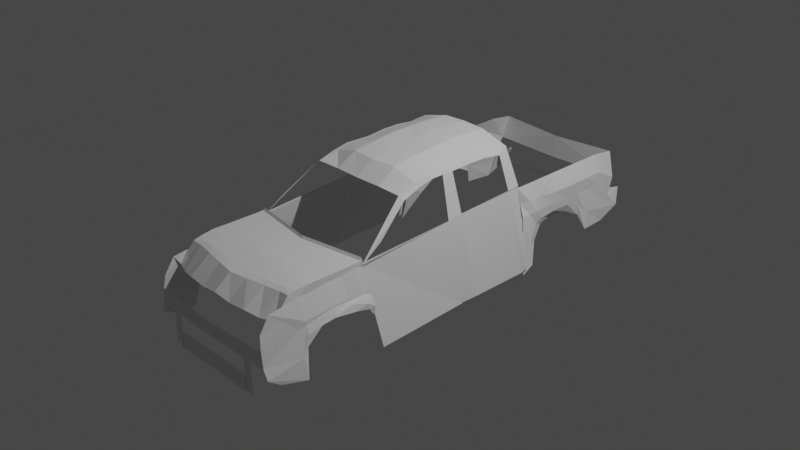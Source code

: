 # Source: toyotaproject3.blend  (saved by Blender 3.1.7; exported with 4.5.12 LTS)
import bpy
from mathutils import Matrix  # noqa: F401  (used for matrix-valued properties, if any)

bpy.ops.wm.read_factory_settings(use_empty=True)
scene = bpy.context.scene
scene.name = 'Scene'

# ---- collections
col_collection = bpy.data.collections.new('Collection'); scene.collection.children.link(col_collection)
col_image = bpy.data.collections.new('image'); scene.collection.children.link(col_image)

# ---- world
world_world = bpy.data.worlds.new('World'); scene.world = world_world
world_world.use_nodes = True; world_world.node_tree.nodes.clear()
_N = world_world.node_tree.nodes; _L = world_world.node_tree.links
n0 = _N.new('ShaderNodeOutputWorld'); n0.name = 'World Output'; n0.location = (300, 300)
n1 = _N.new('ShaderNodeBackground'); n1.name = 'Background'; n1.location = (10, 300)
n1.inputs[0].default_value = (0.05088, 0.05088, 0.05088, 1.0)
_L.new(n1.outputs[0], n0.inputs[0])
n0.is_active_output = True
world_world.color = (0.05088, 0.05088, 0.05088)
world_world.use_sun_shadow = False
world_world.sun_shadow_jitter_overblur = 0.0

# ---- cameras
cam_camera = bpy.data.cameras.new('Camera')
cam_camera.clip_end = 100.0
cam_camera.ortho_scale = 7.314

# ---- lights
light_light = bpy.data.lights.new('Light', 'POINT')
light_light.transmission_factor = 0.0
light_light.energy = 1000.0
light_light.shadow_soft_size = 0.1
light_light.shadow_maximum_resolution = 0.006
light_light.use_absolute_resolution = True

# ---- meshes
me_cube = bpy.data.meshes.new('Cube')
me_cube.from_pydata([(-5.171, -5.8, 28.03), (-5.171, -5.8, 27.74), (-5.646, -5.8, 28.03), (-5.646, -5.8, 27.74), (-5.342, -5.8, 28.03), (-5.342, -5.8, 27.74), (-5.442, -5.8, 27.74), (-5.442, -5.8, 28.03), (-5.342, -5.8, 29.2), (-5.442, -5.8, 29.2), (-5.257, -5.8, 28.03), (-5.544, -5.8, 27.74), (-5.257, -5.8, 27.74), (-5.544, -5.8, 28.03), (-5.646, -5.8, 26.7), (-5.557, -5.8, 26.7)], [], [(12, 10, 0, 1), (6, 7, 4, 5), (11, 13, 7, 6), (10, 13, 2, 0), (7, 4, 8, 9), (4, 7, 13, 10), (3, 2, 13, 11), (5, 4, 10, 12), (3, 11, 15, 14)])
_uv = me_cube.uv_layers.new(name='UVMap')
_uv.uv.foreach_set('vector', [0.375, 0.2049, 0.625, 0.2049, 0.625, 0.25, 0.375, 0.25, 0.375, 0.1076, 0.625, 0.1076, 0.625, 0.1597, 0.375, 0.1597, 0.375, 0.05382, 0.625, 0.05382, 0.625, 0.1076, 0.375, 0.1076, 0.625, 0.2049, 0.625, 0.05382, 0.625, 0.0, 0.625, 0.25, 0.625, 0.1076, 0.625, 0.1597, 0.625, 0.1597, 0.625, 0.1076, 0.625, 0.1597, 0.625, 0.1076, 0.625, 0.05382, 0.625, 0.2049, 0.375, 0.0, 0.625, 0.0, 0.625, 0.05382, 0.375, 0.05382, 0.375, 0.1597, 0.625, 0.1597, 0.625, 0.2049, 0.375, 0.2049, 0.375, 0.0, 0.375, 0.05382, 0.375, 0.05382, 0.375, 0.0])
me_cube.use_remesh_fix_poles = True
me_cube.use_remesh_preserve_attributes = False
me_cube.update()
me_plane_015 = bpy.data.meshes.new('Plane.015')
me_plane_015.from_pydata([(0.0, -1.221, -0.302), (1.098, -1.178, -0.3458), (0.0, 0.9073, -0.1155), (1.02, 0.9123, -0.2207), (0.0, -0.1833, -0.1242), (1.067, -0.2321, -0.2504), (1.092, 0.3879, -0.2369), (0.0, 0.3851, -0.1043), (0.0, -0.6377, -0.1434), (1.076, -0.6339, -0.2448), (0.0, 0.1974, -0.09915), (1.088, 0.1208, -0.2362), (0.5139, -1.204, -0.3042), (0.4572, 0.9169, -0.1301), (0.4803, -0.1937, -0.1231), (0.4568, 0.4163, -0.1092), (0.4673, -0.6106, -0.1463), (0.4593, 0.1786, -0.112), (1.11, 0.6933, -0.2623), (0.0, 0.7384, -0.1129), (0.4558, 0.7373, -0.1239), (1.071, -0.4292, -0.2459), (0.0, -0.3485, -0.1344), (0.4824, -0.3572, -0.1321), (0.0, -0.9308, -0.1741), (1.081, -0.8845, -0.279), (0.485, -0.8815, -0.1762), (0.0, -0.1833, -0.1242), (1.301, -0.2348, -0.65), (0.4803, -0.1937, -0.1231), (1.304, -0.4894, -0.669), (0.9615, 0.8923, -0.2034), (1.0, -1.205, -0.3092), (0.969, -0.2176, -0.2364), (0.9757, 0.391, -0.2228), (0.9756, -0.621, -0.2337), (0.9868, 0.1798, -0.2224), (0.9668, 0.7259, -0.233), (0.9736, -0.4112, -0.2332), (0.9802, -0.8692, -0.2673), (1.265, -2.08, -0.7654), (1.251, -1.719, -0.6053), (1.287, 0.9636, -0.6111), (1.321, 0.7217, -0.6134), (1.301, -0.2348, -0.65), (1.287, 0.9636, -0.6268), (1.287, 0.9751, -0.6426), (1.304, -0.4894, -0.669), (1.265, -2.08, -0.7654), (1.321, 0.7217, -0.6292), (1.304, -0.4894, -0.669), (1.272, -2.081, -0.7407), (1.301, -0.2348, -0.65), (1.321, 0.7332, -0.6449), (1.237, -2.057, -0.7418), (1.304, -0.4894, -0.669), (1.301, -0.2348, -0.65), (1.304, -0.4894, -0.669), (1.287, 0.9636, -0.6426), (1.321, 0.7217, -0.6292), (1.265, -2.057, -0.7654), (1.301, -0.2463, -0.65), (1.304, -0.5009, -0.669), (1.606, -1.946, -1.557), (1.584, -0.416, -1.52), (1.624, 0.9542, -1.473), (1.604, 0.8377, -1.503), (1.603, -0.1496, -1.508), (1.567, -0.4156, -1.519), (1.287, 3.169, -0.6727), (1.444, 0.9402, -1.128), (1.596, 0.8959, -1.549), (1.368, 3.025, -1.068), (1.287, 1.693, -0.64), (1.353, 1.722, -1.091), (1.287, 2.019, -0.6388), (1.382, 2.023, -1.118), (1.287, 2.255, -0.638), (1.423, 2.299, -1.215), (1.417, 3.144, -0.9487), (1.313, 0.9748, -0.8137), (1.339, 0.9846, -0.8137), (1.412, 1.692, -0.8235), (1.427, 2.016, -0.8223), (1.427, 2.252, -0.8215), (1.287, 2.777, -0.6361), (1.469, 2.866, -1.399), (1.408, 2.777, -0.8196), (1.437, 3.021, -1.159), (1.427, 1.7, -0.9542), (1.427, 2.027, -0.9531), (1.427, 2.263, -0.9522), (1.417, 0.9749, -0.9445), (1.452, 0.9599, -0.9445), (1.427, 2.785, -0.9504), (1.287, 1.164, -0.6419), (1.614, 1.073, -1.466), (1.408, 1.155, -0.813), (1.439, 1.127, -0.9437), (1.287, 1.428, -0.6409), (1.385, 1.433, -1.125), (1.376, 1.43, -0.812), (1.412, 1.427, -0.9472), (1.427, 2.445, -0.8208), (1.287, 2.448, -0.6373), (1.52, 2.408, -1.39), (1.427, 2.456, -0.9515), (1.397, 1.282, -0.8125), (1.459, 1.278, -0.9433), (1.287, 1.296, -0.6414), (1.458, 1.24, -1.259), (1.371, 3.372, -1.12), (1.425, 1.694, -1.03), (1.427, 2.02, -1.032), (1.427, 2.281, -1.091), (1.462, 3.254, -1.294), (1.504, 0.901, -1.339), (1.489, 0.924, -1.071), (1.539, 1.084, -1.244), (1.421, 1.418, -1.053), (1.482, 2.431, -1.2), (1.452, 1.263, -1.076), (1.265, -3.242, -0.8047), (1.387, -2.031, -1.04), (1.441, -1.998, -1.235), (1.543, -3.184, -1.54), (1.272, -2.177, -0.7462), (1.481, -2.103, -1.14), (1.265, -3.596, -0.836), (1.379, -2.016, -0.9858), (1.379, -2.135, -0.9913), (1.265, -2.691, -0.7713), (1.458, -2.662, -1.078), (1.391, -2.657, -0.9793), (1.379, -2.38, -0.9915), (1.265, -2.421, -0.7711), (1.471, -2.339, -1.107), (1.265, -2.945, -0.7939), (1.452, -2.872, -1.088), (1.394, -2.904, -1.002), (1.265, -3.141, -0.7878), (1.452, -3.122, -1.244), (1.38, -3.103, -1.007), (1.461, -3.572, -1.49), (1.272, -3.747, -0.9941), (1.367, -3.207, -1.072), (1.387, -2.132, -1.003), (1.387, -2.006, -1.027), (1.388, -2.666, -0.9888), (1.379, -2.375, -1.007), (1.387, -2.903, -1.016), (1.387, -3.1, -1.053), (1.351, -3.77, -1.301), (1.482, -3.21, -1.314), (1.481, -2.115, -1.08), (1.437, -2.66, -1.05), (1.434, -2.355, -1.035), (1.447, -2.9, -1.102), (1.44, -3.096, -1.134), (1.425, -3.757, -1.409), (1.46, -1.972, -1.148), (1.265, -2.08, -0.7025), (1.237, -2.057, -0.6789), (1.265, -2.057, -0.7025), (1.24, -3.273, -0.7393), (1.265, -2.175, -0.708), (1.251, -3.503, -0.9292), (1.265, -2.691, -0.7083), (1.265, -2.421, -0.7081), (1.265, -2.945, -0.7073), (1.246, -3.161, -0.7228), (0.0, -2.241, -0.7025), (0.0, -2.218, -0.6789), (0.0, -2.218, -0.7025), (0.0, -3.404, -0.7575), (0.0, -2.337, -0.708), (0.0, -3.667, -0.8902), (0.0, -2.852, -0.7083), (0.0, -2.582, -0.7081), (0.0, -3.106, -0.7309), (0.0, -3.302, -0.7485), (1.024, -2.085, -0.6789), (1.047, -2.108, -0.7025), (1.047, -2.719, -0.7083), (1.047, -2.972, -0.7114), (1.047, -3.27, -0.7445), (0.9939, -3.578, -0.9334), (1.047, -2.085, -0.7025), (1.036, -3.186, -0.7257), (1.047, -2.449, -0.7081), (1.047, -2.203, -0.708), (0.7089, -2.126, -0.6789), (0.7249, -2.76, -0.7083), (0.7249, -3.311, -0.7485), (0.7249, -2.49, -0.7081), (0.7249, -2.244, -0.708), (0.7249, -2.149, -0.7025), (0.7249, -3.013, -0.7174), (0.7097, -3.638, -0.9083), (0.7249, -2.126, -0.7025), (0.7175, -3.222, -0.7327), (0.3524, -2.172, -0.6789), (0.3603, -2.806, -0.7083), (0.3603, -3.358, -0.753), (0.3603, -2.536, -0.7081), (0.3603, -2.291, -0.708), (0.3603, -2.195, -0.7025), (0.3603, -3.06, -0.7242), (0.3464, -3.647, -0.9231), (0.3603, -2.172, -0.7025), (0.3567, -3.262, -0.7406), (1.383, -2.012, -1.002), (1.306, -3.437, -0.9326), (1.383, -2.133, -0.996), (1.39, -2.66, -0.9832), (1.379, -2.378, -0.9979), (1.391, -2.904, -1.008), (1.383, -3.102, -1.026), (1.314, -3.768, -1.133), (0.0, -3.771, -1.316), (0.0, -3.768, -1.172), (0.8184, -3.768, -1.158), (0.8416, -3.77, -1.312), (1.015, -3.77, -1.309), (0.9871, -3.768, -1.152), (0.8728, -3.77, -1.648), (1.046, -3.77, -1.644), (0.0, -3.77, -1.648), (0.0, -3.77, -1.648), (0.8832, -3.77, -1.666), (0.0, -3.77, -1.66), (0.8624, -3.77, -1.483), (0.0, -3.77, -1.483), (1.287, 3.169, -0.6727), (0.0, 3.134, -0.7022), (0.0, 3.126, -0.9597), (0.0, 3.023, -1.143), (0.0, 3.256, -1.276)], [(44, 56), (50, 57), (53, 56), (60, 62), (58, 53), (68, 64), (51, 123), (225, 227), (227, 228), (225, 229), (228, 230), (69, 233)], [(37, 18, 3, 31), (38, 21, 5, 33), (36, 11, 6, 34), (39, 25, 9, 35), (33, 5, 11, 36), (4, 14, 17, 10), (24, 26, 16, 8), (10, 17, 15, 7), (22, 23, 14, 4), (19, 20, 13, 2), (7, 15, 20, 19), (34, 6, 18, 37), (8, 16, 23, 22), (35, 9, 21, 38), (0, 12, 26, 24), (32, 1, 25, 39), (5, 21, 30, 28), (4, 14, 29, 27), (12, 32, 39, 26), (16, 35, 38, 23), (15, 34, 37, 20), (14, 33, 36, 17), (26, 39, 35, 16), (17, 36, 34, 15), (23, 38, 33, 14), (20, 37, 31, 13), (1, 32, 40, 41), (18, 3, 42, 43), (28, 43, 49, 44), (43, 42, 46, 49), (47, 48, 51, 50), (30, 40, 48, 47), (56, 57, 55, 52), (61, 62, 68, 67), (49, 46, 45, 53), (54, 57, 64, 63), (59, 58, 65, 66), (61, 59, 66, 67), (115, 111, 72, 86), (117, 116, 71, 70), (119, 112, 74, 100), (112, 113, 76, 74), (113, 114, 78, 76), (75, 77, 84, 83), (73, 75, 83, 82), (99, 73, 82, 101), (46, 58, 80, 81), (85, 69, 79, 87), (104, 85, 87, 103), (120, 115, 86, 105), (103, 87, 94, 106), (83, 84, 91, 90), (82, 83, 90, 89), (101, 82, 89, 102), (81, 80, 92, 93), (87, 79, 88, 94), (80, 97, 98, 92), (58, 95, 97, 80), (116, 118, 96, 71), (107, 101, 102, 108), (109, 99, 101, 107), (121, 119, 100, 110), (84, 103, 106, 91), (114, 120, 105, 78), (77, 104, 103, 84), (118, 121, 110, 96), (95, 109, 107, 97), (97, 107, 108, 98), (98, 108, 121, 118), (91, 106, 120, 114), (108, 102, 119, 121), (92, 98, 118, 116), (106, 94, 115, 120), (90, 91, 114, 113), (89, 90, 113, 112), (102, 89, 112, 119), (93, 92, 116, 117), (94, 88, 111, 115), (158, 153, 125, 141), (160, 154, 127, 124), (60, 126, 130, 129), (140, 122, 128, 142), (135, 131, 133, 134), (156, 155, 132, 136), (154, 156, 136, 127), (126, 135, 134, 130), (131, 137, 139, 133), (155, 157, 138, 132), (137, 140, 142, 139), (157, 158, 141, 138), (212, 128, 144, 218), (153, 145, 152, 159), (216, 217, 151, 150), (214, 216, 150, 148), (213, 215, 149, 146), (215, 214, 148, 149), (211, 213, 146, 147), (217, 212, 145, 151), (125, 153, 159, 143), (150, 151, 158, 157), (148, 150, 157, 155), (146, 149, 156, 154), (149, 148, 155, 156), (147, 146, 154, 160), (151, 145, 153, 158), (126, 60, 163, 165), (135, 126, 165, 168), (137, 131, 167, 169), (51, 54, 162, 161), (60, 54, 162, 163), (131, 135, 168, 167), (122, 140, 170, 164), (140, 137, 169, 170), (128, 122, 164, 166), (206, 201, 172, 171), (207, 202, 177, 179), (208, 203, 174, 176), (209, 201, 172, 173), (210, 207, 179, 180), (202, 204, 178, 177), (203, 210, 180, 174), (204, 205, 175, 178), (205, 209, 173, 175), (165, 163, 187, 190), (168, 165, 190, 189), (164, 170, 188, 185), (167, 168, 189, 183), (170, 169, 184, 188), (163, 162, 181, 187), (166, 164, 185, 186), (169, 167, 183, 184), (161, 162, 181, 182), (190, 187, 199, 195), (189, 190, 195, 194), (185, 188, 200, 193), (183, 189, 194, 192), (188, 184, 197, 200), (187, 181, 191, 199), (186, 185, 193, 198), (184, 183, 192, 197), (182, 181, 191, 196), (195, 199, 209, 205), (194, 195, 205, 204), (193, 200, 210, 203), (192, 194, 204, 202), (200, 197, 207, 210), (199, 191, 201, 209), (198, 193, 203, 208), (197, 192, 202, 207), (196, 191, 201, 206), (142, 128, 212, 217), (129, 130, 213, 211), (134, 133, 214, 215), (130, 134, 215, 213), (133, 139, 216, 214), (139, 142, 217, 216), (145, 212, 218, 152), (222, 221, 220, 219), (223, 224, 221, 222), (152, 218, 224, 223), (223, 222, 225, 226), (229, 230, 232, 231), (234, 233, 79, 235), (237, 236, 88, 115)])
_uv = me_plane_015.uv_layers.new(name='UVMap')
_uv.uv.foreach_set('vector', [0.948, 0.933, 1.0, 0.932, 1.0, 1.0, 0.948, 1.0, 0.948, 0.3713, 1.0, 0.3713, 1.0, 0.4505, 0.948, 0.4509, 0.948, 0.6236, 1.0, 0.6236, 1.0, 0.7409, 0.948, 0.7409, 0.948, 0.1181, 1.0, 0.1181, 1.0, 0.2363, 0.948, 0.2363, 0.948, 0.4509, 1.0, 0.4505, 1.0, 0.6236, 0.948, 0.6236, 0.0, 0.4505, 0.5, 0.4547, 0.5, 0.6236, 0.0, 0.6236, 0.0, 0.1181, 0.5, 0.1181, 0.5, 0.2363, 0.0, 0.2363, 0.0, 0.6236, 0.5, 0.6236, 0.5, 0.7409, 0.0, 0.7409, 0.0, 0.3713, 0.5, 0.3713, 0.5, 0.4547, 0.0, 0.4505, 0.0, 0.939, 0.5, 0.9416, 0.5, 1.0, 0.0, 1.0, 0.0, 0.7409, 0.5, 0.7409, 0.5, 0.9416, 0.0, 0.939, 0.948, 0.7409, 1.0, 0.7409, 1.0, 0.932, 0.948, 0.933, 0.0, 0.2363, 0.5, 0.2363, 0.5, 0.3713, 0.0, 0.3713, 0.948, 0.2363, 1.0, 0.2363, 1.0, 0.3713, 0.948, 0.3713, 0.0, 0.0, 0.5, 0.0, 0.5, 0.1181, 0.0, 0.1181, 0.948, 0.0, 1.0, 0.0, 1.0, 0.1181, 0.948, 0.1181, 1.0, 0.4505, 1.0, 0.3713, 1.0, 0.3713, 1.0, 0.4505, 0.0, 0.4505, 0.5, 0.4547, 0.5, 0.4547, 0.0, 0.4505, 0.5, 0.0, 0.948, 0.0, 0.948, 0.1181, 0.5, 0.1181, 0.5, 0.2363, 0.948, 0.2363, 0.948, 0.3713, 0.5, 0.3713, 0.5, 0.7409, 0.948, 0.7409, 0.948, 0.933, 0.5, 0.9416, 0.5, 0.4547, 0.948, 0.4509, 0.948, 0.6236, 0.5, 0.6236, 0.5, 0.1181, 0.948, 0.1181, 0.948, 0.2363, 0.5, 0.2363, 0.5, 0.6236, 0.948, 0.6236, 0.948, 0.7409, 0.5, 0.7409, 0.5, 0.3713, 0.948, 0.3713, 0.948, 0.4509, 0.5, 0.4547, 0.5, 0.9416, 0.948, 0.933, 0.948, 1.0, 0.5, 1.0, 1.0, 0.0, 0.948, 0.0, 0.948, 0.0, 1.0, 0.0, 1.0, 0.932, 1.0, 1.0, 1.0, 1.0, 1.0, 0.932, 0.0, 0.0, 0.0, 0.0, 0.0, 0.0, 0.0, 0.0, 1.0, 0.932, 1.0, 1.0, 1.0, 1.0, 1.0, 0.932, 0.0, 0.0, 0.0, 0.0, 0.0, 0.0, 0.0, 0.0, 0.0, 0.0, 0.0, 0.0, 0.0, 0.0, 0.0, 0.0, 0.0, 0.0, 0.0, 0.0, 0.0, 0.0, 0.0, 0.0, 0.0, 0.0, 0.0, 0.0, 0.0, 0.0, 0.0, 0.0, 1.0, 0.932, 1.0, 1.0, 1.0, 1.0, 1.0, 0.932, 0.0, 0.0, 0.0, 0.0, 0.0, 0.0, 0.0, 0.0, 0.0, 0.0, 0.0, 0.0, 0.0, 0.0, 0.0, 0.0, 0.0, 0.0, 0.0, 0.0, 0.0, 0.0, 0.0, 0.0, 0.0, 0.0, 0.0, 0.0, 0.0, 0.0, 0.0, 0.0, 0.0, 0.0, 0.0, 0.0, 0.0, 0.0, 0.0, 0.0, 0.0, 0.0, 0.0, 0.0, 0.0, 0.0, 0.0, 0.0, 0.0, 0.0, 0.0, 0.0, 0.0, 0.0, 0.0, 0.0, 0.0, 0.0, 0.0, 0.0, 0.0, 0.0, 0.0, 0.0, 0.0, 0.0, 0.0, 0.0, 0.0, 0.0, 0.0, 0.0, 0.0, 0.0, 0.0, 0.0, 0.0, 0.0, 0.0, 0.0, 0.0, 0.0, 0.0, 0.0, 0.0, 0.0, 0.0, 0.0, 0.0, 0.0, 0.0, 0.0, 0.0, 0.0, 0.0, 0.0, 0.0, 0.0, 0.0, 0.0, 0.0, 0.0, 0.0, 0.0, 0.0, 0.0, 0.0, 0.0, 0.0, 0.0, 0.0, 0.0, 0.0, 0.0, 0.0, 0.0, 0.0, 0.0, 0.0, 0.0, 0.0, 0.0, 0.0, 0.0, 0.0, 0.0, 0.0, 0.0, 0.0, 0.0, 0.0, 0.0, 0.0, 0.0, 0.0, 0.0, 0.0, 0.0, 0.0, 0.0, 0.0, 0.0, 0.0, 0.0, 0.0, 0.0, 0.0, 0.0, 0.0, 0.0, 0.0, 0.0, 0.0, 0.0, 0.0, 0.0, 0.0, 0.0, 0.0, 0.0, 0.0, 0.0, 0.0, 0.0, 0.0, 0.0, 0.0, 0.0, 0.0, 0.0, 0.0, 0.0, 0.0, 0.0, 0.0, 0.0, 0.0, 0.0, 0.0, 0.0, 0.0, 0.0, 0.0, 0.0, 0.0, 0.0, 0.0, 0.0, 0.0, 0.0, 0.0, 0.0, 0.0, 0.0, 0.0, 0.0, 0.0, 0.0, 0.0, 0.0, 0.0, 0.0, 0.0, 0.0, 0.0, 0.0, 0.0, 0.0, 0.0, 0.0, 0.0, 0.0, 0.0, 0.0, 0.0, 0.0, 0.0, 0.0, 0.0, 0.0, 0.0, 0.0, 0.0, 0.0, 0.0, 0.0, 0.0, 0.0, 0.0, 0.0, 0.0, 0.0, 0.0, 0.0, 0.0, 0.0, 0.0, 0.0, 0.0, 0.0, 0.0, 0.0, 0.0, 0.0, 0.0, 0.0, 0.0, 0.0, 0.0, 0.0, 0.0, 0.0, 0.0, 0.0, 0.0, 0.0, 0.0, 0.0, 0.0, 0.0, 0.0, 0.0, 0.0, 0.0, 0.0, 0.0, 0.0, 0.0, 0.0, 0.0, 0.0, 0.0, 0.0, 0.0, 0.0, 0.0, 0.0, 0.0, 0.0, 0.0, 0.0, 0.0, 0.0, 0.0, 0.0, 0.0, 0.0, 0.0, 0.0, 0.0, 0.0, 0.0, 0.0, 0.0, 0.0, 0.0, 0.0, 0.0, 0.0, 0.0, 0.0, 0.0, 0.0, 0.0, 0.0, 0.0, 0.0, 0.0, 0.0, 0.0, 0.0, 0.0, 0.0, 0.0, 0.0, 0.0, 0.0, 0.0, 0.0, 0.0, 0.0, 0.0, 0.0, 0.0, 0.0, 0.0, 0.0, 0.0, 0.0, 0.0, 0.0, 0.0, 0.0, 0.0, 0.0, 0.0, 0.0, 0.0, 0.0, 0.0, 0.0, 0.0, 0.0, 0.0, 0.0, 0.0, 0.0, 0.0, 0.0, 0.0, 0.0, 0.0, 0.0, 0.0, 0.0, 0.0, 0.0, 0.0, 0.0, 0.0, 0.0, 0.0, 0.0, 0.0, 0.0, 0.0, 0.0, 0.0, 0.0, 0.0, 0.0, 0.0, 0.0, 0.0, 0.0, 0.0, 0.0, 0.0, 0.0, 0.0, 0.0, 0.0, 0.0, 0.0, 0.0, 0.0, 0.0, 0.0, 0.0, 0.0, 0.0, 0.0, 0.0, 0.0, 0.0, 0.0, 0.0, 0.0, 0.0, 0.0, 0.0, 0.0, 0.0, 0.0, 0.0, 0.0, 0.0, 0.0, 0.0, 0.0, 0.0, 0.0, 0.0, 0.0, 0.0, 0.0, 0.0, 0.0, 0.0, 0.0, 0.0, 0.0, 0.0, 0.0, 0.0, 0.0, 0.0, 0.0, 0.0, 0.0, 0.0, 0.0, 0.0, 0.0, 0.0, 0.0, 0.0, 0.0, 0.0, 0.0, 0.0, 0.0, 0.0, 0.0, 0.0, 0.0, 0.0, 0.0, 0.0, 0.0, 0.0, 0.0, 0.0, 0.0, 0.0, 0.0, 0.0, 0.0, 0.0, 0.0, 0.0, 0.0, 0.0, 0.0, 0.0, 0.0, 0.0, 0.0, 0.0, 0.0, 0.0, 0.0, 0.0, 0.0, 0.0, 0.0, 0.0, 0.0, 0.0, 0.0, 0.0, 0.0, 0.0, 0.0, 0.0, 0.0, 0.0, 0.0, 0.0, 0.0, 0.0, 0.0, 0.0, 0.0, 0.0, 0.0, 0.0, 0.0, 0.0, 0.0, 0.0, 0.0, 0.0, 0.0, 0.0, 0.0, 0.0, 0.0, 0.0, 0.0, 0.0, 0.0, 0.0, 0.0, 0.0, 0.0, 0.0, 0.0, 0.0, 0.0, 0.0, 0.0, 0.0, 0.0, 0.0, 0.0, 0.0, 0.0, 0.0, 0.0, 0.0, 0.0, 0.0, 0.0, 0.0, 0.0, 0.0, 0.0, 0.0, 0.0, 0.0, 0.0, 0.0, 0.0, 0.0, 0.0, 0.0, 0.0, 0.0, 0.0, 0.0, 0.0, 0.0, 0.0, 0.0, 0.0, 0.0, 0.0, 0.0, 0.0, 0.0, 0.0, 0.0, 0.0, 0.0, 0.0, 0.0, 0.0, 0.0, 0.0, 0.0, 0.0, 0.0, 0.0, 0.0, 0.0, 0.0, 0.0, 0.0, 0.0, 0.0, 0.0, 0.0, 0.0, 0.0, 0.0, 0.0, 0.0, 0.0, 0.0, 0.0, 0.0, 0.0, 0.0, 0.0, 0.0, 0.0, 0.0, 0.0, 0.0, 0.0, 0.0, 0.0, 0.0, 0.0, 0.0, 0.0, 0.0, 0.0, 0.0, 0.0, 0.0, 0.0, 0.0, 0.0, 0.0, 0.0, 0.0, 0.0, 0.0, 0.0, 0.0, 0.0, 0.0, 0.0, 0.0, 0.0, 0.0, 0.0, 0.0, 0.0, 0.0, 0.0, 0.0, 0.0, 0.0, 0.0, 0.0, 0.0, 0.0, 0.0, 0.0, 0.0, 0.0, 0.0, 0.0, 0.0, 0.0, 0.0, 0.0, 0.0, 0.0, 0.0, 0.0, 0.0, 0.0, 0.0, 0.0, 0.0, 0.0, 0.0, 0.0, 0.0, 0.0, 0.0, 0.0, 0.0, 0.0, 0.0, 0.0, 0.0, 0.0, 0.0, 0.0, 0.0, 0.0, 0.0, 0.0, 0.0, 0.0, 0.0, 0.0, 0.0, 0.0, 0.0, 0.0, 0.0, 0.0, 0.0, 0.0, 0.0, 0.0, 0.0, 0.0, 0.0, 0.0, 0.0, 0.0, 0.0, 0.0, 0.0, 0.0, 0.0, 0.0, 0.0, 0.0, 0.0, 0.0, 0.0, 0.0, 0.0, 0.0, 0.0, 0.0, 0.0, 0.0, 0.0, 0.0, 0.0, 0.0, 0.0, 0.0, 0.0, 0.0, 0.0, 0.0, 0.0, 0.0, 0.0, 0.0, 0.0, 0.0, 0.0, 0.0, 0.0, 0.0, 0.0, 0.0, 0.0, 0.0, 0.0, 0.0, 0.0, 0.0, 0.0, 0.0, 0.0, 0.0, 0.0, 0.0, 0.0, 0.0, 0.0, 0.0, 0.0, 0.0, 0.0, 0.0, 0.0, 0.0, 0.0, 0.0, 0.0, 0.0, 0.0, 0.0, 0.0, 0.0, 0.0, 0.0, 0.0, 0.0, 0.0, 0.0, 0.0, 0.0, 0.0, 0.0, 0.0, 0.0, 0.0, 0.0, 0.0, 0.0, 0.0, 0.0, 0.0, 0.0, 0.0, 0.0, 0.0, 0.0, 0.0, 0.0, 0.0, 0.0, 0.0, 0.0, 0.0, 0.0, 0.0, 0.0, 0.0, 0.0, 0.0, 0.0, 0.0, 0.0, 0.0, 0.0, 0.0, 0.0, 0.0, 0.0, 0.0, 0.0, 0.0, 0.0, 0.0, 0.0, 0.0, 0.0, 0.0, 0.0, 0.0, 0.0, 0.0, 0.0, 0.0, 0.0, 0.0, 0.0, 0.0, 0.0, 0.0, 0.0, 0.0, 0.0, 0.0, 0.0, 0.0, 0.0, 0.0, 0.0, 0.0, 0.0, 0.0, 0.0, 0.0, 0.0, 0.0, 0.0, 0.0, 0.0, 0.0, 0.0, 0.0, 0.0, 0.0, 0.0, 0.0, 0.0, 0.0, 0.0, 0.0, 0.0, 0.0, 0.0, 0.0, 0.0, 0.0, 0.0, 0.0, 0.0, 0.0, 0.0, 0.0, 0.0, 0.0, 0.0, 0.0, 0.0, 0.0, 0.0, 0.0, 0.0, 0.0, 0.0, 0.0, 0.0, 0.0, 0.0, 0.0, 0.0, 0.0, 0.0, 0.0, 0.0, 0.0, 0.0, 0.0, 0.0, 0.0, 0.0, 0.0, 0.0, 0.0, 0.0, 0.0, 0.0, 0.0, 0.0, 0.0, 0.0, 0.0, 0.0, 0.0, 0.0, 0.0, 0.0, 0.0, 0.0, 0.0, 0.0, 0.0, 0.0, 0.0, 0.0, 0.0, 0.0, 0.0, 0.0, 0.0, 0.0, 0.0, 0.0, 0.0, 0.0, 0.0, 0.0, 0.0, 0.0, 0.0, 0.0, 0.0, 0.0, 0.0, 0.0, 0.0, 0.0, 0.0, 0.0, 0.0, 0.0, 0.0, 0.0, 0.0, 0.0, 0.0, 0.0, 0.0, 0.0, 0.0, 0.0, 0.0, 0.0, 0.0, 0.0, 0.0, 0.0, 0.0, 0.0, 0.0, 0.0, 0.0, 0.0, 0.0, 0.0, 0.0, 0.0, 0.0, 0.0, 0.0, 0.0, 0.0, 0.0, 0.0, 0.0, 0.0, 0.0, 0.0, 0.0, 0.0, 0.0, 0.0, 0.0, 0.0, 0.0, 0.0, 0.0, 0.0, 0.0, 0.0, 0.0, 0.0, 0.0, 0.0, 0.0, 0.0, 0.0, 0.0, 0.0, 0.0, 0.0, 0.0, 0.0, 0.0, 0.0, 0.0, 0.0, 0.0, 0.0, 0.0, 0.0, 0.0, 0.0, 0.0, 0.0, 0.0, 0.0, 0.0, 0.0])
me_plane_015.use_remesh_fix_poles = True
me_plane_015.use_remesh_preserve_attributes = False
me_plane_015.update()

# ---- objects
ob_cube = bpy.data.objects.new('Cube', me_cube)
ob_light = bpy.data.objects.new('Light', light_light)
ob_camera = bpy.data.objects.new('Camera', cam_camera)
ob_empty = bpy.data.objects.new('Empty', None)
ob_empty_002 = bpy.data.objects.new('Empty.002', None)
ob_empty_001 = bpy.data.objects.new('Empty.001', None)
ob_empty_003 = bpy.data.objects.new('Empty.003', None)
ob_plane = bpy.data.objects.new('Plane', me_plane_015)

# ---- transforms, parenting, visibility, modifiers, constraints
ob_cube.location = (-1.737, 3.107, -2.218)
ob_cube.scale = (-0.4535, 0.2954, 0.07702)
ob_light.location = (4.076, 1.005, 5.904)
ob_light.rotation_euler = (0.6503, 0.05522, 1.866)
ob_light.lock_rotations_4d = False
ob_light.empty_display_type = 'ARROWS'
ob_light.color = (0.0, 0.0, 0.0, 0.0)
ob_light.lineart.crease_threshold = 0.0
ob_camera.location = (7.359, -6.926, 4.958)
ob_camera.rotation_euler = (1.109, 0.0, 0.8149)
ob_camera.lock_rotations_4d = False
ob_camera.empty_display_type = 'ARROWS'
ob_camera.color = (0.0, 0.0, 0.0, 0.0)
ob_camera.display_type = 'WIRE'
ob_camera.lineart.crease_threshold = 0.0
ob_empty.location = (0.01633, 0.0, 0.0)
ob_empty.rotation_euler = (1.571, -0.0, -0.0)
ob_empty.scale = (0.4133, 0.449, 1.0)
ob_empty.empty_display_type = 'IMAGE'
ob_empty.empty_display_size = 5.0
ob_empty.empty_image_offset = (-0.4668, -0.5307)
ob_empty.empty_image_depth = 'BACK'
ob_empty.show_empty_image_perspective = False
ob_empty.empty_image_side = 'FRONT'
ob_empty_002.location = (0.0, 0.0, 0.0)
ob_empty_002.rotation_euler = (0.0, -0.0, 1.568)
ob_empty_002.empty_display_type = 'IMAGE'
ob_empty_002.empty_display_size = 5.0
ob_empty_002.empty_image_depth = 'BACK'
ob_empty_002.show_empty_image_perspective = False
ob_empty_002.empty_image_side = 'FRONT'
ob_empty_002.hide_select = True
ob_empty_001.location = (0.0, 0.0, 0.0)
ob_empty_001.rotation_euler = (1.571, -0.0, 1.571)
ob_empty_001.scale = (1.004, 1.005, 0.4871)
ob_empty_001.empty_display_type = 'IMAGE'
ob_empty_001.empty_display_size = 5.0
ob_empty_001.show_empty_image_perspective = False
ob_empty_001.empty_image_side = 'FRONT'
ob_empty_001.hide_select = True
ob_empty_003.location = (-0.0139, 0.006952, 0.0)
ob_empty_003.rotation_euler = (1.571, 0.0, 3.142)
ob_empty_003.scale = (-0.4333, 0.4122, 1.0)
ob_empty_003.empty_display_type = 'IMAGE'
ob_empty_003.empty_display_size = 4.914
ob_empty_003.empty_image_offset = (-0.4643, -0.4822)
ob_empty_003.show_empty_image_orthographic = False
ob_empty_003.empty_image_side = 'FRONT'
ob_empty_003.hide_select = True
ob_plane.location = (0.09074, 0.1978, 0.9864)
ob_plane.scale = (0.5652, 0.6834, 1.0)
ob_plane.hide_select = True
_m = ob_plane.modifiers.new('Mirror', 'MIRROR')
_m.use_clip = True

# ---- collection membership
scene.collection.objects.link(ob_cube)
col_collection.objects.link(ob_light)
col_collection.objects.link(ob_camera)
col_image.objects.link(ob_empty)
col_image.objects.link(ob_empty_002)
col_image.objects.link(ob_empty_001)
col_image.objects.link(ob_empty_003)
col_image.objects.link(ob_plane)

# ---- scene / render settings (as saved in the file)
scene.camera = ob_camera
scene.frame_start = 1; scene.frame_end = 250; scene.frame_set(1)
scene.render.engine = 'BLENDER_EEVEE_NEXT'
scene.cycles.sampling_pattern = 'TABULATED_SOBOL'
scene.cycles.use_light_tree = False
scene.view_settings.view_transform = 'Filmic'
bpy.context.view_layer.update()
